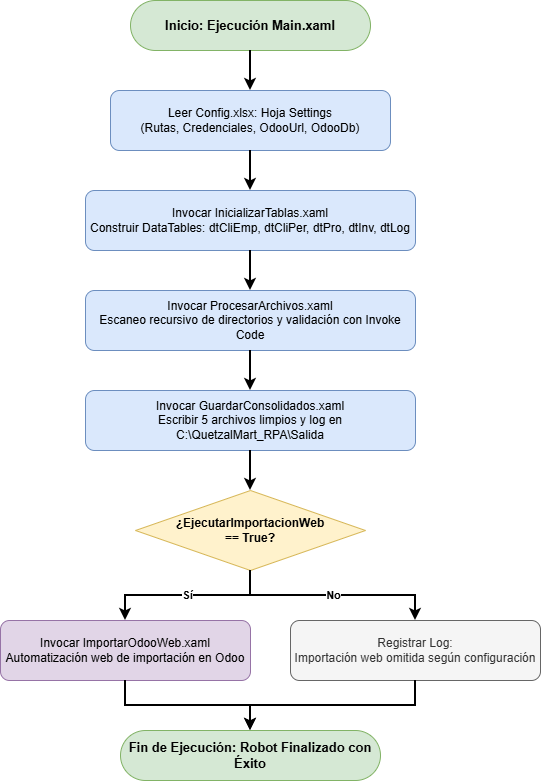

The diagram above was exported from draw.io. Its source (the exported page's mxGraphModel, read from the mxfile embedded in the PNG):
<mxGraphModel dx="1231" dy="648" grid="1" gridSize="10" guides="1" tooltips="1" connect="1" arrows="1" fold="1" page="1" pageScale="1" pageWidth="850" pageHeight="1100" math="0" shadow="0">
  <root>
    <mxCell id="0" />
    <mxCell id="1" parent="0" />
    <mxCell id="d1_1" parent="1" style="rounded=1;whiteSpace=wrap;html=1;arcSize=50;fillColor=#d5e8d4;strokeColor=#82b366;fontStyle=1;fontSize=13;" value="Inicio: Ejecución Main.xaml" vertex="1">
      <mxGeometry height="50" width="240" x="290" y="40" as="geometry" />
    </mxCell>
    <mxCell id="d1_2" parent="1" style="rounded=1;whiteSpace=wrap;html=1;fillColor=#dae8fc;strokeColor=#6c8ebf;fontSize=12;" value="Leer Config.xlsx: Hoja Settings&#10;(Rutas, Credenciales, OdooUrl, OdooDb)" vertex="1">
      <mxGeometry height="60" width="280" x="270" y="130" as="geometry" />
    </mxCell>
    <mxCell id="d1_3" parent="1" style="rounded=1;whiteSpace=wrap;html=1;fillColor=#dae8fc;strokeColor=#6c8ebf;fontSize=12;" value="Invocar InicializarTablas.xaml&#10;Construir DataTables: dtCliEmp, dtCliPer, dtPro, dtInv, dtLog" vertex="1">
      <mxGeometry height="60" width="330" x="245" y="230" as="geometry" />
    </mxCell>
    <mxCell id="d1_4" parent="1" style="rounded=1;whiteSpace=wrap;html=1;fillColor=#dae8fc;strokeColor=#6c8ebf;fontSize=12;" value="Invocar ProcesarArchivos.xaml&#10;Escaneo recursivo de directorios y validación con Invoke Code" vertex="1">
      <mxGeometry height="60" width="330" x="245" y="330" as="geometry" />
    </mxCell>
    <mxCell id="d1_5" parent="1" style="rounded=1;whiteSpace=wrap;html=1;fillColor=#dae8fc;strokeColor=#6c8ebf;fontSize=12;" value="Invocar GuardarConsolidados.xaml&#10;Escribir 5 archivos limpios y log en C:\QuetzalMart_RPA\Salida" vertex="1">
      <mxGeometry height="60" width="330" x="245" y="430" as="geometry" />
    </mxCell>
    <mxCell id="d1_6" parent="1" style="rhombus;whiteSpace=wrap;html=1;fillColor=#fff2cc;strokeColor=#d6b656;fontStyle=1;fontSize=12;" value="¿EjecutarImportacionWeb&#10;== True?" vertex="1">
      <mxGeometry height="80" width="230" x="295" y="530" as="geometry" />
    </mxCell>
    <mxCell id="d1_7" parent="1" style="rounded=1;whiteSpace=wrap;html=1;fillColor=#e1d5e7;strokeColor=#9673a6;fontSize=12;" value="Invocar ImportarOdooWeb.xaml&#10;Automatización web de importación en Odoo" vertex="1">
      <mxGeometry height="60" width="250" x="160" y="660" as="geometry" />
    </mxCell>
    <mxCell id="d1_8" parent="1" style="rounded=1;whiteSpace=wrap;html=1;fillColor=#f5f5f5;strokeColor=#666666;fontColor=#333333;fontSize=12;" value="Registrar Log:&#10;Importación web omitida según configuración" vertex="1">
      <mxGeometry height="60" width="250" x="450" y="660" as="geometry" />
    </mxCell>
    <mxCell id="d1_9" parent="1" style="rounded=1;whiteSpace=wrap;html=1;arcSize=50;fillColor=#d5e8d4;strokeColor=#82b366;fontStyle=1;fontSize=13;" value="Fin de Ejecución: Robot Finalizado con Éxito" vertex="1">
      <mxGeometry height="50" width="260" x="280" y="770" as="geometry" />
    </mxCell>
    <mxCell id="e1_1" edge="1" parent="1" source="d1_1" style="edgeStyle=orthogonalEdgeStyle;rounded=0;html=1;strokeWidth=2;" target="d1_2">
      <mxGeometry relative="1" as="geometry" />
    </mxCell>
    <mxCell id="e1_2" edge="1" parent="1" source="d1_2" style="edgeStyle=orthogonalEdgeStyle;rounded=0;html=1;strokeWidth=2;" target="d1_3">
      <mxGeometry relative="1" as="geometry" />
    </mxCell>
    <mxCell id="e1_3" edge="1" parent="1" source="d1_3" style="edgeStyle=orthogonalEdgeStyle;rounded=0;html=1;strokeWidth=2;" target="d1_4">
      <mxGeometry relative="1" as="geometry" />
    </mxCell>
    <mxCell id="e1_4" edge="1" parent="1" source="d1_4" style="edgeStyle=orthogonalEdgeStyle;rounded=0;html=1;strokeWidth=2;" target="d1_5">
      <mxGeometry relative="1" as="geometry" />
    </mxCell>
    <mxCell id="e1_5" edge="1" parent="1" source="d1_5" style="edgeStyle=orthogonalEdgeStyle;rounded=0;html=1;strokeWidth=2;" target="d1_6">
      <mxGeometry relative="1" as="geometry" />
    </mxCell>
    <mxCell id="e1_6" edge="1" parent="1" source="d1_6" style="edgeStyle=orthogonalEdgeStyle;rounded=0;html=1;strokeWidth=2;fontStyle=1;labelBackgroundColor=#ffffff;" target="d1_7" value="Sí">
      <mxGeometry relative="1" as="geometry" />
    </mxCell>
    <mxCell id="e1_7" edge="1" parent="1" source="d1_6" style="edgeStyle=orthogonalEdgeStyle;rounded=0;html=1;strokeWidth=2;fontStyle=1;labelBackgroundColor=#ffffff;" target="d1_8" value="No">
      <mxGeometry relative="1" as="geometry" />
    </mxCell>
    <mxCell id="e1_8" edge="1" parent="1" source="d1_7" style="edgeStyle=orthogonalEdgeStyle;rounded=0;html=1;strokeWidth=2;" target="d1_9">
      <mxGeometry relative="1" as="geometry" />
    </mxCell>
    <mxCell id="e1_9" edge="1" parent="1" source="d1_8" style="edgeStyle=orthogonalEdgeStyle;rounded=0;html=1;strokeWidth=2;" target="d1_9">
      <mxGeometry relative="1" as="geometry" />
    </mxCell>
  </root>
</mxGraphModel>